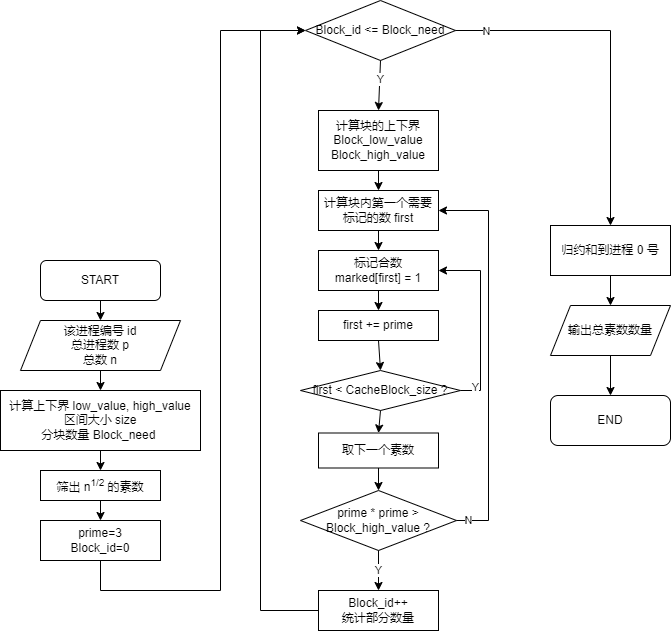

The diagram above was exported from draw.io. Its source (the exported page's mxGraphModel, read from the mxfile embedded in the PNG):
<mxGraphModel dx="1289" dy="893" grid="1" gridSize="10" guides="1" tooltips="1" connect="1" arrows="1" fold="1" page="1" pageScale="1" pageWidth="827" pageHeight="1169" math="0" shadow="0">
  <root>
    <mxCell id="WIyWlLk6GJQsqaUBKTNV-0" />
    <mxCell id="WIyWlLk6GJQsqaUBKTNV-1" parent="WIyWlLk6GJQsqaUBKTNV-0" />
    <mxCell id="Z56oIHeXizML1Di3Rmto-0" value="START" style="rounded=1;whiteSpace=wrap;html=1;fontSize=12;glass=0;strokeWidth=1;shadow=0;" vertex="1" parent="WIyWlLk6GJQsqaUBKTNV-1">
      <mxGeometry x="60" y="400" width="120" height="40" as="geometry" />
    </mxCell>
    <mxCell id="Z56oIHeXizML1Di3Rmto-1" value="计算上下界 low_value, high_value&lt;br&gt;区间大小 size&lt;br&gt;分块数量 Block_need&amp;nbsp;" style="rounded=0;whiteSpace=wrap;html=1;" vertex="1" parent="WIyWlLk6GJQsqaUBKTNV-1">
      <mxGeometry x="20" y="530" width="200" height="60" as="geometry" />
    </mxCell>
    <mxCell id="Z56oIHeXizML1Di3Rmto-2" value="筛出 n&lt;sup&gt;1/2&lt;/sup&gt;&amp;nbsp;的素数" style="rounded=0;whiteSpace=wrap;html=1;" vertex="1" parent="WIyWlLk6GJQsqaUBKTNV-1">
      <mxGeometry x="60" y="610" width="120" height="30" as="geometry" />
    </mxCell>
    <mxCell id="Z56oIHeXizML1Di3Rmto-3" value="计算块内第一个需要标记的数 first" style="rounded=0;whiteSpace=wrap;html=1;" vertex="1" parent="WIyWlLk6GJQsqaUBKTNV-1">
      <mxGeometry x="338" y="330" width="120" height="40" as="geometry" />
    </mxCell>
    <mxCell id="Z56oIHeXizML1Di3Rmto-4" value="标记合数&lt;br&gt;marked[first] = 1" style="rounded=0;whiteSpace=wrap;html=1;" vertex="1" parent="WIyWlLk6GJQsqaUBKTNV-1">
      <mxGeometry x="338" y="390" width="120" height="40" as="geometry" />
    </mxCell>
    <mxCell id="Z56oIHeXizML1Di3Rmto-5" value="该进程编号 id&lt;br&gt;总进程数 p&lt;br&gt;总数 n" style="shape=parallelogram;perimeter=parallelogramPerimeter;whiteSpace=wrap;html=1;fixedSize=1;" vertex="1" parent="WIyWlLk6GJQsqaUBKTNV-1">
      <mxGeometry x="40" y="460" width="160" height="50" as="geometry" />
    </mxCell>
    <mxCell id="Z56oIHeXizML1Di3Rmto-6" value="first += prime" style="rounded=0;whiteSpace=wrap;html=1;" vertex="1" parent="WIyWlLk6GJQsqaUBKTNV-1">
      <mxGeometry x="338" y="450" width="120" height="30" as="geometry" />
    </mxCell>
    <mxCell id="Z56oIHeXizML1Di3Rmto-7" value="first &amp;lt; CacheBlock_size&lt;span style=&quot;background-color: initial;&quot;&gt;&amp;nbsp;?&lt;/span&gt;" style="rhombus;whiteSpace=wrap;html=1;" vertex="1" parent="WIyWlLk6GJQsqaUBKTNV-1">
      <mxGeometry x="320" y="510" width="160" height="40" as="geometry" />
    </mxCell>
    <mxCell id="Z56oIHeXizML1Di3Rmto-8" value="Y" style="endArrow=classic;html=1;rounded=0;exitX=1;exitY=0.5;exitDx=0;exitDy=0;" edge="1" parent="WIyWlLk6GJQsqaUBKTNV-1" source="Z56oIHeXizML1Di3Rmto-7">
      <mxGeometry x="-0.7488" y="5" width="50" height="50" relative="1" as="geometry">
        <mxPoint x="434" y="630" as="sourcePoint" />
        <mxPoint x="458" y="410" as="targetPoint" />
        <Array as="points">
          <mxPoint x="500" y="530" />
          <mxPoint x="500" y="410" />
        </Array>
        <mxPoint as="offset" />
      </mxGeometry>
    </mxCell>
    <mxCell id="Z56oIHeXizML1Di3Rmto-9" value="" style="endArrow=classic;html=1;rounded=0;exitX=0.5;exitY=1;exitDx=0;exitDy=0;entryX=0.5;entryY=0;entryDx=0;entryDy=0;" edge="1" parent="WIyWlLk6GJQsqaUBKTNV-1" source="Z56oIHeXizML1Di3Rmto-4" target="Z56oIHeXizML1Di3Rmto-6">
      <mxGeometry width="50" height="50" relative="1" as="geometry">
        <mxPoint x="434" y="630" as="sourcePoint" />
        <mxPoint x="484" y="580" as="targetPoint" />
      </mxGeometry>
    </mxCell>
    <mxCell id="Z56oIHeXizML1Di3Rmto-10" value="" style="endArrow=classic;html=1;rounded=0;exitX=0.5;exitY=1;exitDx=0;exitDy=0;entryX=0.5;entryY=0;entryDx=0;entryDy=0;" edge="1" parent="WIyWlLk6GJQsqaUBKTNV-1" source="Z56oIHeXizML1Di3Rmto-6" target="Z56oIHeXizML1Di3Rmto-7">
      <mxGeometry width="50" height="50" relative="1" as="geometry">
        <mxPoint x="454" y="620" as="sourcePoint" />
        <mxPoint x="504" y="570" as="targetPoint" />
      </mxGeometry>
    </mxCell>
    <mxCell id="Z56oIHeXizML1Di3Rmto-19" value="prime * prime &amp;gt; Block_high_value ?" style="rhombus;whiteSpace=wrap;html=1;" vertex="1" parent="WIyWlLk6GJQsqaUBKTNV-1">
      <mxGeometry x="320" y="630" width="156" height="60" as="geometry" />
    </mxCell>
    <mxCell id="Z56oIHeXizML1Di3Rmto-24" value="" style="endArrow=classic;html=1;rounded=0;exitX=0.5;exitY=1;exitDx=0;exitDy=0;entryX=0.5;entryY=0;entryDx=0;entryDy=0;" edge="1" parent="WIyWlLk6GJQsqaUBKTNV-1" source="Z56oIHeXizML1Di3Rmto-0" target="Z56oIHeXizML1Di3Rmto-5">
      <mxGeometry width="50" height="50" relative="1" as="geometry">
        <mxPoint x="220" y="500" as="sourcePoint" />
        <mxPoint x="270" y="450" as="targetPoint" />
      </mxGeometry>
    </mxCell>
    <mxCell id="Z56oIHeXizML1Di3Rmto-25" value="" style="endArrow=classic;html=1;rounded=0;exitX=0.5;exitY=1;exitDx=0;exitDy=0;entryX=0.5;entryY=0;entryDx=0;entryDy=0;" edge="1" parent="WIyWlLk6GJQsqaUBKTNV-1" source="Z56oIHeXizML1Di3Rmto-5" target="Z56oIHeXizML1Di3Rmto-1">
      <mxGeometry width="50" height="50" relative="1" as="geometry">
        <mxPoint x="250" y="540" as="sourcePoint" />
        <mxPoint x="300" y="490" as="targetPoint" />
      </mxGeometry>
    </mxCell>
    <mxCell id="Z56oIHeXizML1Di3Rmto-26" value="" style="endArrow=classic;html=1;rounded=0;exitX=0.5;exitY=1;exitDx=0;exitDy=0;entryX=0.5;entryY=0;entryDx=0;entryDy=0;" edge="1" parent="WIyWlLk6GJQsqaUBKTNV-1" source="Z56oIHeXizML1Di3Rmto-1" target="Z56oIHeXizML1Di3Rmto-2">
      <mxGeometry width="50" height="50" relative="1" as="geometry">
        <mxPoint x="160" y="750" as="sourcePoint" />
        <mxPoint x="210" y="700" as="targetPoint" />
      </mxGeometry>
    </mxCell>
    <mxCell id="Z56oIHeXizML1Di3Rmto-28" value="" style="endArrow=classic;html=1;rounded=0;exitX=0.5;exitY=1;exitDx=0;exitDy=0;entryX=0.5;entryY=0;entryDx=0;entryDy=0;" edge="1" parent="WIyWlLk6GJQsqaUBKTNV-1" source="Z56oIHeXizML1Di3Rmto-3" target="Z56oIHeXizML1Di3Rmto-4">
      <mxGeometry width="50" height="50" relative="1" as="geometry">
        <mxPoint x="414" y="340" as="sourcePoint" />
        <mxPoint x="464" y="290" as="targetPoint" />
      </mxGeometry>
    </mxCell>
    <mxCell id="Z56oIHeXizML1Di3Rmto-30" value="归约和到进程 0 号" style="rounded=0;whiteSpace=wrap;html=1;" vertex="1" parent="WIyWlLk6GJQsqaUBKTNV-1">
      <mxGeometry x="570" y="365" width="120" height="50" as="geometry" />
    </mxCell>
    <mxCell id="Z56oIHeXizML1Di3Rmto-31" value="输出总素数数量" style="shape=parallelogram;perimeter=parallelogramPerimeter;whiteSpace=wrap;html=1;fixedSize=1;" vertex="1" parent="WIyWlLk6GJQsqaUBKTNV-1">
      <mxGeometry x="570" y="445" width="120" height="50" as="geometry" />
    </mxCell>
    <mxCell id="Z56oIHeXizML1Di3Rmto-32" value="END" style="rounded=1;whiteSpace=wrap;html=1;" vertex="1" parent="WIyWlLk6GJQsqaUBKTNV-1">
      <mxGeometry x="570" y="535" width="120" height="50" as="geometry" />
    </mxCell>
    <mxCell id="Z56oIHeXizML1Di3Rmto-33" value="" style="endArrow=classic;html=1;rounded=0;exitX=0.5;exitY=1;exitDx=0;exitDy=0;entryX=0.5;entryY=0;entryDx=0;entryDy=0;" edge="1" parent="WIyWlLk6GJQsqaUBKTNV-1" source="Z56oIHeXizML1Di3Rmto-30" target="Z56oIHeXizML1Di3Rmto-31">
      <mxGeometry width="50" height="50" relative="1" as="geometry">
        <mxPoint x="600" y="705" as="sourcePoint" />
        <mxPoint x="650" y="655" as="targetPoint" />
      </mxGeometry>
    </mxCell>
    <mxCell id="Z56oIHeXizML1Di3Rmto-34" value="" style="endArrow=classic;html=1;rounded=0;exitX=0.5;exitY=1;exitDx=0;exitDy=0;entryX=0.5;entryY=0;entryDx=0;entryDy=0;" edge="1" parent="WIyWlLk6GJQsqaUBKTNV-1" source="Z56oIHeXizML1Di3Rmto-31" target="Z56oIHeXizML1Di3Rmto-32">
      <mxGeometry width="50" height="50" relative="1" as="geometry">
        <mxPoint x="670" y="735" as="sourcePoint" />
        <mxPoint x="720" y="685" as="targetPoint" />
      </mxGeometry>
    </mxCell>
    <mxCell id="Z56oIHeXizML1Di3Rmto-36" value="计算块的上下界&lt;br&gt;Block_low_value&lt;br&gt;Block_high_value" style="rounded=0;whiteSpace=wrap;html=1;" vertex="1" parent="WIyWlLk6GJQsqaUBKTNV-1">
      <mxGeometry x="338" y="250" width="120" height="60" as="geometry" />
    </mxCell>
    <mxCell id="Z56oIHeXizML1Di3Rmto-37" value="取下一个素数" style="rounded=0;whiteSpace=wrap;html=1;" vertex="1" parent="WIyWlLk6GJQsqaUBKTNV-1">
      <mxGeometry x="338" y="572.5" width="120" height="35" as="geometry" />
    </mxCell>
    <mxCell id="Z56oIHeXizML1Di3Rmto-38" value="prime=3&lt;br&gt;Block_id=0" style="rounded=0;whiteSpace=wrap;html=1;" vertex="1" parent="WIyWlLk6GJQsqaUBKTNV-1">
      <mxGeometry x="60" y="660" width="120" height="40" as="geometry" />
    </mxCell>
    <mxCell id="Z56oIHeXizML1Di3Rmto-39" value="" style="endArrow=classic;html=1;rounded=0;exitX=0.5;exitY=1;exitDx=0;exitDy=0;entryX=0.5;entryY=0;entryDx=0;entryDy=0;" edge="1" parent="WIyWlLk6GJQsqaUBKTNV-1" source="Z56oIHeXizML1Di3Rmto-2" target="Z56oIHeXizML1Di3Rmto-38">
      <mxGeometry width="50" height="50" relative="1" as="geometry">
        <mxPoint x="200" y="760" as="sourcePoint" />
        <mxPoint x="250" y="710" as="targetPoint" />
      </mxGeometry>
    </mxCell>
    <mxCell id="Z56oIHeXizML1Di3Rmto-40" value="" style="endArrow=classic;html=1;rounded=0;exitX=0.5;exitY=1;exitDx=0;exitDy=0;entryX=0;entryY=0.5;entryDx=0;entryDy=0;" edge="1" parent="WIyWlLk6GJQsqaUBKTNV-1" source="Z56oIHeXizML1Di3Rmto-38" target="Z56oIHeXizML1Di3Rmto-46">
      <mxGeometry width="50" height="50" relative="1" as="geometry">
        <mxPoint x="220" y="840" as="sourcePoint" />
        <mxPoint x="290" y="250" as="targetPoint" />
        <Array as="points">
          <mxPoint x="120" y="730" />
          <mxPoint x="240" y="730" />
          <mxPoint x="240" y="170" />
        </Array>
      </mxGeometry>
    </mxCell>
    <mxCell id="Z56oIHeXizML1Di3Rmto-41" value="" style="endArrow=classic;html=1;rounded=0;exitX=0.5;exitY=1;exitDx=0;exitDy=0;entryX=0.5;entryY=0;entryDx=0;entryDy=0;" edge="1" parent="WIyWlLk6GJQsqaUBKTNV-1" source="Z56oIHeXizML1Di3Rmto-36" target="Z56oIHeXizML1Di3Rmto-3">
      <mxGeometry width="50" height="50" relative="1" as="geometry">
        <mxPoint x="564" y="410" as="sourcePoint" />
        <mxPoint x="614" y="360" as="targetPoint" />
      </mxGeometry>
    </mxCell>
    <mxCell id="Z56oIHeXizML1Di3Rmto-42" value="" style="endArrow=classic;html=1;rounded=0;exitX=0.5;exitY=1;exitDx=0;exitDy=0;entryX=0.5;entryY=0;entryDx=0;entryDy=0;" edge="1" parent="WIyWlLk6GJQsqaUBKTNV-1" source="Z56oIHeXizML1Di3Rmto-7" target="Z56oIHeXizML1Di3Rmto-37">
      <mxGeometry width="50" height="50" relative="1" as="geometry">
        <mxPoint x="484" y="710" as="sourcePoint" />
        <mxPoint x="534" y="660" as="targetPoint" />
      </mxGeometry>
    </mxCell>
    <mxCell id="Z56oIHeXizML1Di3Rmto-43" value="" style="endArrow=classic;html=1;rounded=0;exitX=0.5;exitY=1;exitDx=0;exitDy=0;entryX=0.5;entryY=0;entryDx=0;entryDy=0;" edge="1" parent="WIyWlLk6GJQsqaUBKTNV-1" source="Z56oIHeXizML1Di3Rmto-37" target="Z56oIHeXizML1Di3Rmto-19">
      <mxGeometry width="50" height="50" relative="1" as="geometry">
        <mxPoint x="414" y="690" as="sourcePoint" />
        <mxPoint x="464" y="640" as="targetPoint" />
      </mxGeometry>
    </mxCell>
    <mxCell id="Z56oIHeXizML1Di3Rmto-46" value="Block_id &amp;lt;= Block_need" style="rhombus;whiteSpace=wrap;html=1;" vertex="1" parent="WIyWlLk6GJQsqaUBKTNV-1">
      <mxGeometry x="325" y="140" width="150" height="60" as="geometry" />
    </mxCell>
    <mxCell id="Z56oIHeXizML1Di3Rmto-48" value="" style="endArrow=classic;html=1;rounded=0;exitX=0.5;exitY=1;exitDx=0;exitDy=0;entryX=0.5;entryY=0;entryDx=0;entryDy=0;" edge="1" parent="WIyWlLk6GJQsqaUBKTNV-1" source="Z56oIHeXizML1Di3Rmto-46" target="Z56oIHeXizML1Di3Rmto-36">
      <mxGeometry width="50" height="50" relative="1" as="geometry">
        <mxPoint x="500" y="330" as="sourcePoint" />
        <mxPoint x="550" y="280" as="targetPoint" />
      </mxGeometry>
    </mxCell>
    <mxCell id="Z56oIHeXizML1Di3Rmto-49" value="Y" style="edgeLabel;html=1;align=center;verticalAlign=middle;resizable=0;points=[];" vertex="1" connectable="0" parent="Z56oIHeXizML1Di3Rmto-48">
      <mxGeometry x="-0.2583" relative="1" as="geometry">
        <mxPoint as="offset" />
      </mxGeometry>
    </mxCell>
    <mxCell id="Z56oIHeXizML1Di3Rmto-50" value="Block_id++&lt;br&gt;统计部分数量" style="rounded=0;whiteSpace=wrap;html=1;" vertex="1" parent="WIyWlLk6GJQsqaUBKTNV-1">
      <mxGeometry x="338" y="730" width="120" height="40" as="geometry" />
    </mxCell>
    <mxCell id="Z56oIHeXizML1Di3Rmto-51" value="N" style="endArrow=classic;html=1;rounded=0;exitX=1;exitY=0.5;exitDx=0;exitDy=0;entryX=1;entryY=0.5;entryDx=0;entryDy=0;" edge="1" parent="WIyWlLk6GJQsqaUBKTNV-1" source="Z56oIHeXizML1Di3Rmto-19" target="Z56oIHeXizML1Di3Rmto-3">
      <mxGeometry x="-0.9388" width="50" height="50" relative="1" as="geometry">
        <mxPoint x="558" y="740" as="sourcePoint" />
        <mxPoint x="538" y="350" as="targetPoint" />
        <Array as="points">
          <mxPoint x="508" y="660" />
          <mxPoint x="508" y="350" />
        </Array>
        <mxPoint as="offset" />
      </mxGeometry>
    </mxCell>
    <mxCell id="Z56oIHeXizML1Di3Rmto-52" value="Y" style="endArrow=classic;html=1;rounded=0;exitX=0.5;exitY=1;exitDx=0;exitDy=0;entryX=0.5;entryY=0;entryDx=0;entryDy=0;" edge="1" parent="WIyWlLk6GJQsqaUBKTNV-1" source="Z56oIHeXizML1Di3Rmto-19" target="Z56oIHeXizML1Di3Rmto-50">
      <mxGeometry width="50" height="50" relative="1" as="geometry">
        <mxPoint x="578" y="840" as="sourcePoint" />
        <mxPoint x="628" y="790" as="targetPoint" />
      </mxGeometry>
    </mxCell>
    <mxCell id="Z56oIHeXizML1Di3Rmto-54" value="" style="endArrow=classic;html=1;rounded=0;exitX=0;exitY=0.5;exitDx=0;exitDy=0;entryX=0;entryY=0.5;entryDx=0;entryDy=0;" edge="1" parent="WIyWlLk6GJQsqaUBKTNV-1" source="Z56oIHeXizML1Di3Rmto-50" target="Z56oIHeXizML1Di3Rmto-46">
      <mxGeometry width="50" height="50" relative="1" as="geometry">
        <mxPoint x="270" y="830" as="sourcePoint" />
        <mxPoint x="280" y="170" as="targetPoint" />
        <Array as="points">
          <mxPoint x="280" y="750" />
          <mxPoint x="280" y="170" />
        </Array>
      </mxGeometry>
    </mxCell>
    <mxCell id="Z56oIHeXizML1Di3Rmto-55" value="" style="endArrow=classic;html=1;rounded=0;exitX=1;exitY=0.5;exitDx=0;exitDy=0;entryX=0.5;entryY=0;entryDx=0;entryDy=0;" edge="1" parent="WIyWlLk6GJQsqaUBKTNV-1" source="Z56oIHeXizML1Di3Rmto-46" target="Z56oIHeXizML1Di3Rmto-30">
      <mxGeometry width="50" height="50" relative="1" as="geometry">
        <mxPoint x="580" y="200" as="sourcePoint" />
        <mxPoint x="670" y="160" as="targetPoint" />
        <Array as="points">
          <mxPoint x="630" y="170" />
        </Array>
      </mxGeometry>
    </mxCell>
    <mxCell id="Z56oIHeXizML1Di3Rmto-56" value="N" style="edgeLabel;html=1;align=center;verticalAlign=middle;resizable=0;points=[];" vertex="1" connectable="0" parent="Z56oIHeXizML1Di3Rmto-55">
      <mxGeometry x="-0.8266" relative="1" as="geometry">
        <mxPoint as="offset" />
      </mxGeometry>
    </mxCell>
  </root>
</mxGraphModel>